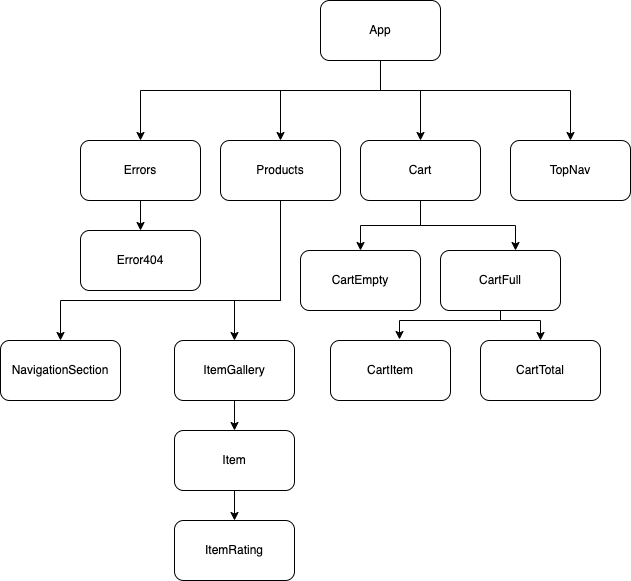

The diagram above was exported from draw.io. Its source (the exported page's mxGraphModel, read from the mxfile embedded in the PNG):
<mxGraphModel dx="1426" dy="826" grid="1" gridSize="10" guides="1" tooltips="1" connect="1" arrows="1" fold="1" page="1" pageScale="1" pageWidth="827" pageHeight="1169" math="0" shadow="0">
  <root>
    <mxCell id="0" />
    <mxCell id="1" parent="0" />
    <mxCell id="YguDQQ7vLUY8KTIf5R5J-7" value="" style="edgeStyle=orthogonalEdgeStyle;rounded=0;orthogonalLoop=1;jettySize=auto;html=1;" edge="1" parent="1" source="YguDQQ7vLUY8KTIf5R5J-1" target="YguDQQ7vLUY8KTIf5R5J-2">
      <mxGeometry relative="1" as="geometry">
        <Array as="points">
          <mxPoint x="500" y="190" />
          <mxPoint x="400" y="190" />
        </Array>
      </mxGeometry>
    </mxCell>
    <mxCell id="YguDQQ7vLUY8KTIf5R5J-8" style="edgeStyle=orthogonalEdgeStyle;rounded=0;orthogonalLoop=1;jettySize=auto;html=1;entryX=0.5;entryY=0;entryDx=0;entryDy=0;" edge="1" parent="1" source="YguDQQ7vLUY8KTIf5R5J-1" target="YguDQQ7vLUY8KTIf5R5J-4">
      <mxGeometry relative="1" as="geometry">
        <Array as="points">
          <mxPoint x="500" y="190" />
          <mxPoint x="260" y="190" />
        </Array>
      </mxGeometry>
    </mxCell>
    <mxCell id="YguDQQ7vLUY8KTIf5R5J-9" style="edgeStyle=orthogonalEdgeStyle;rounded=0;orthogonalLoop=1;jettySize=auto;html=1;entryX=0.5;entryY=0;entryDx=0;entryDy=0;" edge="1" parent="1" source="YguDQQ7vLUY8KTIf5R5J-1" target="YguDQQ7vLUY8KTIf5R5J-3">
      <mxGeometry relative="1" as="geometry">
        <Array as="points">
          <mxPoint x="500" y="190" />
          <mxPoint x="540" y="190" />
        </Array>
      </mxGeometry>
    </mxCell>
    <mxCell id="YguDQQ7vLUY8KTIf5R5J-12" style="edgeStyle=orthogonalEdgeStyle;rounded=0;orthogonalLoop=1;jettySize=auto;html=1;entryX=0.5;entryY=0;entryDx=0;entryDy=0;" edge="1" parent="1" source="YguDQQ7vLUY8KTIf5R5J-1" target="YguDQQ7vLUY8KTIf5R5J-11">
      <mxGeometry relative="1" as="geometry">
        <Array as="points">
          <mxPoint x="500" y="190" />
          <mxPoint x="690" y="190" />
        </Array>
      </mxGeometry>
    </mxCell>
    <mxCell id="YguDQQ7vLUY8KTIf5R5J-1" value="App" style="rounded=1;whiteSpace=wrap;html=1;" vertex="1" parent="1">
      <mxGeometry x="440" y="100" width="120" height="60" as="geometry" />
    </mxCell>
    <mxCell id="YguDQQ7vLUY8KTIf5R5J-14" style="edgeStyle=orthogonalEdgeStyle;rounded=0;orthogonalLoop=1;jettySize=auto;html=1;" edge="1" parent="1" source="YguDQQ7vLUY8KTIf5R5J-2" target="YguDQQ7vLUY8KTIf5R5J-10">
      <mxGeometry relative="1" as="geometry">
        <Array as="points">
          <mxPoint x="400" y="400" />
          <mxPoint x="180" y="400" />
        </Array>
      </mxGeometry>
    </mxCell>
    <mxCell id="YguDQQ7vLUY8KTIf5R5J-15" style="edgeStyle=orthogonalEdgeStyle;rounded=0;orthogonalLoop=1;jettySize=auto;html=1;entryX=0.5;entryY=0;entryDx=0;entryDy=0;" edge="1" parent="1" source="YguDQQ7vLUY8KTIf5R5J-2" target="YguDQQ7vLUY8KTIf5R5J-13">
      <mxGeometry relative="1" as="geometry">
        <Array as="points">
          <mxPoint x="400" y="400" />
          <mxPoint x="354" y="400" />
        </Array>
      </mxGeometry>
    </mxCell>
    <mxCell id="YguDQQ7vLUY8KTIf5R5J-2" value="Products" style="rounded=1;whiteSpace=wrap;html=1;" vertex="1" parent="1">
      <mxGeometry x="340" y="240" width="120" height="60" as="geometry" />
    </mxCell>
    <mxCell id="YguDQQ7vLUY8KTIf5R5J-22" style="edgeStyle=orthogonalEdgeStyle;rounded=0;orthogonalLoop=1;jettySize=auto;html=1;entryX=0.5;entryY=0;entryDx=0;entryDy=0;" edge="1" parent="1" source="YguDQQ7vLUY8KTIf5R5J-3" target="YguDQQ7vLUY8KTIf5R5J-20">
      <mxGeometry relative="1" as="geometry" />
    </mxCell>
    <mxCell id="YguDQQ7vLUY8KTIf5R5J-23" style="edgeStyle=orthogonalEdgeStyle;rounded=0;orthogonalLoop=1;jettySize=auto;html=1;entryX=0.625;entryY=0;entryDx=0;entryDy=0;entryPerimeter=0;" edge="1" parent="1" source="YguDQQ7vLUY8KTIf5R5J-3" target="YguDQQ7vLUY8KTIf5R5J-21">
      <mxGeometry relative="1" as="geometry" />
    </mxCell>
    <mxCell id="YguDQQ7vLUY8KTIf5R5J-3" value="Cart" style="rounded=1;whiteSpace=wrap;html=1;" vertex="1" parent="1">
      <mxGeometry x="480" y="240" width="120" height="60" as="geometry" />
    </mxCell>
    <mxCell id="YguDQQ7vLUY8KTIf5R5J-6" value="" style="edgeStyle=orthogonalEdgeStyle;rounded=0;orthogonalLoop=1;jettySize=auto;html=1;" edge="1" parent="1" source="YguDQQ7vLUY8KTIf5R5J-4" target="YguDQQ7vLUY8KTIf5R5J-5">
      <mxGeometry relative="1" as="geometry" />
    </mxCell>
    <mxCell id="YguDQQ7vLUY8KTIf5R5J-4" value="Errors" style="rounded=1;whiteSpace=wrap;html=1;" vertex="1" parent="1">
      <mxGeometry x="200" y="240" width="120" height="60" as="geometry" />
    </mxCell>
    <mxCell id="YguDQQ7vLUY8KTIf5R5J-5" value="Error404" style="rounded=1;whiteSpace=wrap;html=1;" vertex="1" parent="1">
      <mxGeometry x="200" y="330" width="120" height="60" as="geometry" />
    </mxCell>
    <mxCell id="YguDQQ7vLUY8KTIf5R5J-10" value="NavigationSection" style="rounded=1;whiteSpace=wrap;html=1;" vertex="1" parent="1">
      <mxGeometry x="120" y="440" width="120" height="60" as="geometry" />
    </mxCell>
    <mxCell id="YguDQQ7vLUY8KTIf5R5J-11" value="TopNav" style="rounded=1;whiteSpace=wrap;html=1;" vertex="1" parent="1">
      <mxGeometry x="630" y="240" width="120" height="60" as="geometry" />
    </mxCell>
    <mxCell id="YguDQQ7vLUY8KTIf5R5J-17" style="edgeStyle=orthogonalEdgeStyle;rounded=0;orthogonalLoop=1;jettySize=auto;html=1;" edge="1" parent="1" source="YguDQQ7vLUY8KTIf5R5J-13" target="YguDQQ7vLUY8KTIf5R5J-16">
      <mxGeometry relative="1" as="geometry" />
    </mxCell>
    <mxCell id="YguDQQ7vLUY8KTIf5R5J-13" value="ItemGallery" style="rounded=1;whiteSpace=wrap;html=1;" vertex="1" parent="1">
      <mxGeometry x="294" y="440" width="120" height="60" as="geometry" />
    </mxCell>
    <mxCell id="YguDQQ7vLUY8KTIf5R5J-19" value="" style="edgeStyle=orthogonalEdgeStyle;rounded=0;orthogonalLoop=1;jettySize=auto;html=1;" edge="1" parent="1" source="YguDQQ7vLUY8KTIf5R5J-16" target="YguDQQ7vLUY8KTIf5R5J-18">
      <mxGeometry relative="1" as="geometry" />
    </mxCell>
    <mxCell id="YguDQQ7vLUY8KTIf5R5J-16" value="Item" style="rounded=1;whiteSpace=wrap;html=1;" vertex="1" parent="1">
      <mxGeometry x="294" y="530" width="120" height="60" as="geometry" />
    </mxCell>
    <mxCell id="YguDQQ7vLUY8KTIf5R5J-18" value="ItemRating" style="rounded=1;whiteSpace=wrap;html=1;" vertex="1" parent="1">
      <mxGeometry x="294" y="620" width="120" height="60" as="geometry" />
    </mxCell>
    <mxCell id="YguDQQ7vLUY8KTIf5R5J-20" value="CartEmpty" style="rounded=1;whiteSpace=wrap;html=1;" vertex="1" parent="1">
      <mxGeometry x="420" y="350" width="120" height="60" as="geometry" />
    </mxCell>
    <mxCell id="YguDQQ7vLUY8KTIf5R5J-26" style="edgeStyle=orthogonalEdgeStyle;rounded=0;orthogonalLoop=1;jettySize=auto;html=1;entryX=0.575;entryY=-0.017;entryDx=0;entryDy=0;entryPerimeter=0;" edge="1" parent="1" source="YguDQQ7vLUY8KTIf5R5J-21" target="YguDQQ7vLUY8KTIf5R5J-24">
      <mxGeometry relative="1" as="geometry">
        <Array as="points">
          <mxPoint x="620" y="420" />
          <mxPoint x="519" y="420" />
        </Array>
      </mxGeometry>
    </mxCell>
    <mxCell id="YguDQQ7vLUY8KTIf5R5J-27" value="" style="edgeStyle=orthogonalEdgeStyle;rounded=0;orthogonalLoop=1;jettySize=auto;html=1;" edge="1" parent="1" source="YguDQQ7vLUY8KTIf5R5J-21" target="YguDQQ7vLUY8KTIf5R5J-25">
      <mxGeometry relative="1" as="geometry">
        <Array as="points">
          <mxPoint x="620" y="420" />
          <mxPoint x="660" y="420" />
        </Array>
      </mxGeometry>
    </mxCell>
    <mxCell id="YguDQQ7vLUY8KTIf5R5J-21" value="CartFull" style="rounded=1;whiteSpace=wrap;html=1;" vertex="1" parent="1">
      <mxGeometry x="560" y="350" width="120" height="60" as="geometry" />
    </mxCell>
    <mxCell id="YguDQQ7vLUY8KTIf5R5J-24" value="CartItem" style="rounded=1;whiteSpace=wrap;html=1;" vertex="1" parent="1">
      <mxGeometry x="450" y="440" width="120" height="60" as="geometry" />
    </mxCell>
    <mxCell id="YguDQQ7vLUY8KTIf5R5J-25" value="CartTotal" style="rounded=1;whiteSpace=wrap;html=1;" vertex="1" parent="1">
      <mxGeometry x="600" y="440" width="120" height="60" as="geometry" />
    </mxCell>
  </root>
</mxGraphModel>